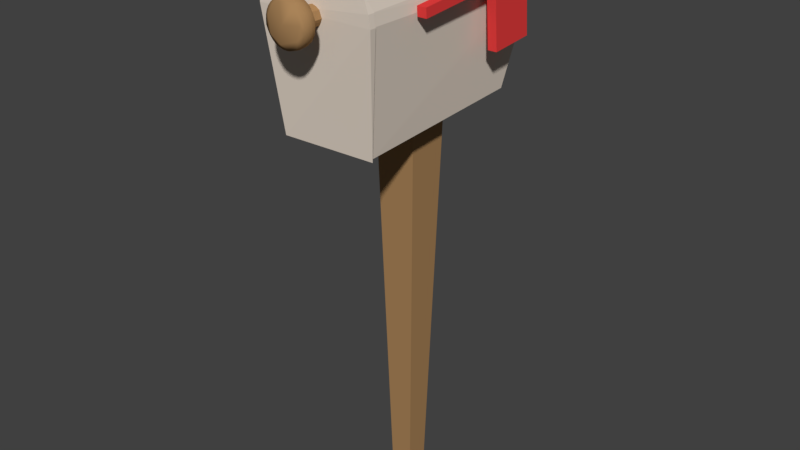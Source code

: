 # Source: mailbox_1_1_.blend  (saved by Blender 2.79.0; exported with 4.5.12 LTS)
import bpy
from mathutils import Matrix  # noqa: F401  (used for matrix-valued properties, if any)

bpy.ops.wm.read_factory_settings(use_empty=True)
scene = bpy.context.scene
scene.name = 'Scene'

# ---- collections
col_collection_1 = bpy.data.collections.new('Collection 1'); scene.collection.children.link(col_collection_1)

# ---- materials (node trees are filled in below, after node groups)
mat_material = bpy.data.materials.new('Material')
mat_material.alpha_threshold = 0.0
mat_material.use_transparent_shadow = False
mat_material.diffuse_color = (0.8, 0.7, 0.6, 1.0)
mat_material.roughness = 0.5
mat_material.specular_intensity = 0.0
mat_material.line_color = (0.0, 0.0, 0.0, 1.0)
mat_material_001 = bpy.data.materials.new('Material.001')
mat_material_001.alpha_threshold = 0.0
mat_material_001.use_transparent_shadow = False
mat_material_001.diffuse_color = (0.4, 0.23, 0.1, 1.0)
mat_material_001.roughness = 0.5
mat_material_001.specular_intensity = 0.0
mat_material_002 = bpy.data.materials.new('Material.002')
mat_material_002.alpha_threshold = 0.0
mat_material_002.use_transparent_shadow = False
mat_material_002.diffuse_color = (0.8, 0.05, 0.05, 1.0)
mat_material_002.roughness = 0.5
mat_material_002.specular_intensity = 0.0

# ---- material node trees

# ---- world
world_world = bpy.data.worlds.new('World'); scene.world = world_world
world_world.color = (0.05088, 0.05088, 0.05088)
world_world.use_sun_shadow = False
world_world.sun_shadow_jitter_overblur = 0.0
world_world.cycles.sampling_method = 'MANUAL'

# ---- meshes
me_cylinder = bpy.data.meshes.new('Cylinder')
me_cylinder.from_pydata([(-0.0809, 8.201, 1.0), (0.1756, 8.051, -1.0), (0.1951, 8.181, 1.0), (0.4121, 7.973, -1.0), (0.4889, 8.077, 1.0), (0.6886, 7.754, -1.0), (0.7071, 7.907, 1.0), (0.8603, 7.446, -1.0), (0.8939, 7.658, 1.0), (0.9808, 7.395, 1.0), (0.9001, 7.168, -0.983), (-0.8999, 7.168, -0.983), (-0.8694, 7.416, -1.0), (-0.9558, 7.508, 1.0), (-0.7086, 7.729, -1.0), (-0.7651, 7.851, 1.0), (-0.4399, 7.958, -1.0), (-0.4578, 8.094, 1.0), (-0.1043, 8.066, -1.0), (0.7012, 5.341, -0.7276), (0.7821, 5.205, 0.8924), (-0.8379, 5.205, 0.8924), (-0.7568, 5.341, -0.7276), (1.0, 7.2, 1.0), (-1.0, 7.2, 1.0), (-0.08305, 8.228, 1.042), (0.282, 8.192, 0.9811), (0.3166, 8.181, 1.042), (0.64, 8.008, 0.9811), (0.668, 7.985, 1.042), (0.9007, 7.702, 0.9811), (0.9177, 7.67, 1.042), (1.007, 7.4, 0.9811), (1.007, 7.4, 1.042), (1.027, 7.2, 0.9811), (-1.027, 7.2, 0.9811), (-0.9852, 7.499, 0.9811), (-0.9885, 7.5, 1.042), (-0.8084, 7.84, 0.9811), (-0.7855, 7.868, 1.042), (-0.5019, 8.101, 0.9811), (-0.47, 8.118, 1.042), (-0.119, 8.224, 0.9811), (0.8037, 5.162, 0.9019), (-0.8595, 5.162, 0.9266), (-0.8595, 5.162, 0.8771), (1.027, 7.2, 1.035), (-1.027, 7.2, 1.035), (0.0275, 7.364, 0.882), (-0.0275, 7.364, 1.218), (0.1324, 7.293, 0.882), (0.1208, 7.314, 1.218), (0.1624, 7.179, 1.218), (0.1633, 7.189, 0.882), (0.1173, 7.088, 0.882), (0.1002, 7.071, 1.218), (0.02063, 7.038, 0.882), (-0.004028, 7.038, 1.218), (-0.1002, 7.071, 0.882), (-0.1074, 7.076, 1.218), (-0.1659, 7.195, 0.882), (-0.1633, 7.189, 1.218), (-0.1324, 7.293, 1.218), (-0.1074, 7.324, 0.882), (0.03681, 7.574, 1.25), (0.1098, 7.562, 1.25), (0.1356, 7.54, 1.297), (0.07594, 7.558, 1.203), (0.177, 7.531, 1.25), (0.24, 7.492, 1.25), (0.2552, 7.462, 1.297), (0.3141, 7.41, 1.25), (0.336, 7.344, 1.297), (0.3263, 7.368, 1.203), (0.362, 7.31, 1.25), (0.3577, 7.276, 1.297), (0.3738, 7.237, 1.25), (0.3656, 7.205, 1.297), (0.3765, 7.163, 1.25), (0.3656, 7.195, 1.203), (0.3594, 7.091, 1.25), (0.3396, 7.064, 1.297), (0.3577, 7.124, 1.203), (0.3336, 7.022, 1.25), (0.3066, 7.001, 1.297), (0.336, 7.056, 1.203), (0.2846, 6.953, 1.251), (0.2619, 6.945, 1.297), (0.2309, 6.902, 1.251), (0.1446, 6.851, 1.25), (0.1443, 6.864, 1.297), (0.1992, 6.893, 1.203), (0.03708, 6.824, 1.25), (0.004706, 6.834, 1.297), (0.06671, 6.84, 1.203), (-0.03681, 6.826, 1.25), (-0.06671, 6.84, 1.297), (-0.1098, 6.838, 1.25), (-0.1356, 6.86, 1.297), (-0.07594, 6.842, 1.203), (-0.2099, 6.886, 1.25), (-0.2552, 6.938, 1.297), (-0.2924, 6.96, 1.25), (-0.3014, 6.993, 1.297), (-0.2619, 6.945, 1.203), (-0.3375, 7.032, 1.251), (-0.336, 7.056, 1.297), (-0.3066, 7.001, 1.203), (-0.3705, 7.126, 1.25), (-0.3656, 7.195, 1.297), (-0.3595, 7.133, 1.203), (-0.3765, 7.237, 1.25), (-0.3595, 7.267, 1.297), (-0.3576, 7.32, 1.251), (-0.3396, 7.336, 1.297), (-0.3577, 7.276, 1.203), (-0.3274, 7.387, 1.251), (-0.3066, 7.399, 1.297), (-0.336, 7.344, 1.203), (-0.2619, 7.455, 1.297), (-0.3014, 7.407, 1.203), (-0.2671, 7.467, 1.25), (-0.207, 7.501, 1.297), (-0.2552, 7.462, 1.203), (-0.1872, 7.527, 1.249), (-0.1443, 7.536, 1.297), (-0.1992, 7.507, 1.203), (5.531e-08, 7.2, 1.331), (-0.06399, 7.498, 1.314), (-0.2208, 7.413, 1.314), (-0.2885, 7.284, 1.315), (-0.2493, 7.029, 1.315), (-0.07751, 6.915, 1.316), (0.2311, 7.012, 1.315), (0.2972, 7.237, 1.315), (0.1994, 7.498, 1.306), (-0.1197, 7.558, 1.249), (-0.03708, 7.576, 1.25), (-0.04196, 7.564, 1.297), (-0.02993, 7.566, 1.203), (4.748e-08, 7.2, 1.169), (-0.0191, 7.496, 1.185), (0.2594, 7.447, 1.195), (0.2982, 7.171, 1.185), (0.2514, 6.945, 1.193), (0.0004857, 6.842, 1.194), (-0.2064, 6.907, 1.194), (-0.2878, 7.243, 1.184), (-0.2467, 7.375, 1.185), (0.1378, 7.536, 1.199), (0.07198, 7.556, 1.301), (0.2059, 7.5, 1.2), (0.3025, 7.401, 1.301), (0.3558, 7.272, 1.199), (0.3558, 7.128, 1.301), (0.3025, 6.999, 1.199), (0.14, 6.865, 1.199), (0.2007, 6.898, 1.301), (0.06964, 6.844, 1.301), (-0.1378, 6.864, 1.199), (-0.1982, 6.895, 1.3), (-0.3349, 7.06, 1.199), (-0.363, 7.199, 1.199), (-0.3562, 7.13, 1.301), (-0.14, 7.535, 1.199), (-0.2, -1.5, 0.1), (-0.38, 5.5, 0.19), (-0.2, -1.5, -0.1), (-0.38, 5.5, -0.19), (0.2, -1.5, 0.1), (0.38, 5.5, 0.19), (0.2, -1.5, -0.1), (0.38, 5.5, -0.19), (1.02, 7.31, 0.552), (1.02, 7.449, -0.245), (1.02, 7.151, 0.545), (1.02, 7.29, -0.252), (1.18, 7.31, 0.552), (1.18, 7.449, -0.245), (1.18, 7.151, 0.545), (1.18, 7.29, -0.252), (1.02, 7.449, -0.245), (1.02, 7.519, -0.6435), (1.02, 6.254, -0.2973), (1.02, 6.324, -0.6958), (1.18, 7.449, -0.245), (1.18, 7.519, -0.6435), (1.18, 6.254, -0.2973), (1.18, 6.324, -0.6958)], [], [(8, 7, 5), (1, 18, 0, 2), (3, 1, 2, 4), (5, 3, 4, 6), (10, 7, 9, 23), (6, 8, 5), (8, 9, 7), (12, 11, 24, 13), (14, 12, 13, 15), (16, 14, 15, 17), (31, 29, 27, 25, 41, 39, 37, 47, 46, 33), (18, 16, 17, 0), (21, 22, 19, 20), (1, 3, 5, 7, 10, 11, 12, 14, 16, 18), (20, 19, 10, 23), (21, 20, 23, 24), (11, 22, 21, 24), (22, 11, 10, 19), (26, 42, 25, 27), (28, 26, 27, 29), (30, 28, 29, 31), (32, 30, 31, 33), (34, 32, 33, 46), (37, 36, 35, 47), (38, 36, 37, 39), (40, 38, 39, 41), (42, 40, 41, 25), (46, 34, 35, 47), (43, 44, 45), (44, 43, 46, 47), (34, 46, 43), (45, 44, 47, 35), (45, 35, 34, 43), (51, 50, 48), (55, 56, 54), (62, 63, 60), (49, 48, 63), (64, 139, 137), (64, 138, 150), (64, 150, 65), (64, 67, 139), (65, 150, 66), (65, 149, 67), (68, 149, 65), (68, 66, 135), (68, 135, 69), (68, 151, 149), (69, 135, 70), (69, 142, 151), (71, 142, 69), (71, 70, 152), (71, 73, 142), (71, 152, 72), (71, 72, 74), (73, 153, 142), (74, 72, 75), (74, 153, 73), (76, 153, 74), (76, 75, 77), (76, 77, 78), (76, 79, 153), (78, 77, 154), (78, 82, 79), (80, 82, 78), (80, 154, 81), (80, 81, 83), (80, 85, 82), (83, 81, 84), (83, 155, 85), (86, 155, 83), (86, 84, 87), (86, 144, 155), (88, 144, 86), (88, 87, 157), (88, 91, 144), (89, 91, 88), (89, 157, 90), (89, 156, 91), (89, 90, 158), (89, 158, 92), (89, 94, 156), (92, 158, 93), (92, 145, 94), (95, 145, 92), (95, 93, 96), (95, 96, 97), (95, 99, 145), (97, 96, 98), (97, 159, 99), (100, 159, 97), (100, 98, 160), (100, 146, 159), (100, 160, 101), (101, 160, 131), (100, 101, 102), (100, 104, 146), (102, 101, 103), (102, 107, 104), (105, 107, 102), (105, 103, 106), (105, 161, 107), (108, 161, 105), (108, 106, 163), (108, 110, 161), (108, 163, 109), (108, 109, 111), (108, 162, 110), (111, 109, 112), (111, 115, 162), (113, 115, 111), (113, 112, 114), (113, 118, 115), (116, 118, 113), (116, 114, 117), (116, 120, 118), (121, 120, 116), (121, 117, 119), (121, 123, 120), (121, 119, 122), (121, 122, 124), (121, 126, 123), (124, 122, 125), (124, 125, 136), (124, 164, 126), (135, 128, 127), (150, 128, 135), (128, 129, 127), (129, 130, 127), (130, 131, 127), (130, 163, 131), (131, 132, 127), (132, 133, 127), (133, 134, 127), (154, 134, 133), (134, 135, 127), (134, 152, 135), (136, 125, 138), (136, 138, 137), (136, 139, 164), (53, 50, 51, 52), (141, 142, 140), (142, 143, 140), (143, 144, 140), (144, 145, 140), (144, 156, 145), (145, 146, 140), (159, 146, 145), (146, 147, 140), (146, 161, 147), (147, 148, 140), (148, 141, 140), (164, 141, 148), (49, 51, 48), (54, 53, 52, 55), (58, 56, 57, 59), (55, 57, 56), (60, 58, 59, 61), (61, 62, 60), (62, 49, 63), (59, 57, 55, 52, 51, 49, 62, 61), (56, 58, 60, 63, 48, 50, 53, 54), (149, 141, 139, 67), (150, 138, 128), (64, 137, 138), (152, 134, 75, 72), (64, 65, 67), (135, 66, 150), (68, 65, 66), (68, 69, 151), (152, 70, 135), (71, 69, 70), (71, 74, 73), (155, 143, 82, 85), (77, 75, 134), (76, 74, 75), (153, 79, 143), (76, 78, 79), (154, 77, 134), (79, 82, 143), (80, 78, 154), (154, 133, 84, 81), (80, 83, 85), (158, 132, 96, 93), (87, 84, 133), (86, 83, 84), (157, 87, 133), (88, 86, 87), (144, 91, 156), (89, 88, 157), (158, 90, 157), (156, 94, 145), (89, 92, 94), (161, 146, 104, 107), (95, 92, 93), (145, 99, 159), (95, 97, 99), (98, 96, 132), (160, 98, 132), (100, 97, 98), (100, 102, 104), (103, 101, 131), (163, 130, 112, 109), (106, 103, 131), (105, 102, 103), (163, 106, 131), (108, 105, 106), (161, 110, 162), (108, 111, 162), (148, 147, 115, 118), (162, 115, 147), (114, 112, 130), (113, 111, 112), (130, 129, 117, 114), (164, 148, 123, 126), (116, 113, 114), (118, 120, 148), (119, 117, 129), (121, 116, 117), (120, 123, 148), (122, 119, 129), (129, 128, 125, 122), (121, 124, 126), (133, 132, 158, 157), (124, 136, 164), (131, 160, 132), (142, 141, 149, 151), (138, 125, 128), (164, 139, 141), (136, 137, 139), (142, 153, 143), (143, 155, 144), (161, 162, 147), (165, 166, 168, 167), (167, 168, 172, 171), (171, 172, 170, 169), (169, 170, 166, 165), (167, 171, 169, 165), (172, 168, 166, 170), (173, 174, 176, 175), (175, 176, 180, 179), (179, 180, 178, 177), (177, 178, 174, 173), (175, 179, 177, 173), (180, 176, 174, 178), (181, 182, 184, 183), (183, 184, 188, 187), (187, 188, 186, 185), (185, 186, 182, 181), (183, 187, 185, 181), (188, 184, 182, 186)])
me_cylinder.polygons.foreach_set('use_smooth', [0, 0, 0, 0, 0, 0, 0, 0, 0, 0, 0, 0, 0, 0, 0, 0, 0, 0, 0, 0, 0, 0, 0, 0, 0, 0, 0, 0, 0, 0, 0, 0, 0, 0, 0, 0, 0, 1, 1, 1, 1, 1, 1, 1, 1, 1, 1, 1, 1, 1, 1, 1, 1, 1, 1, 1, 1, 1, 1, 1, 1, 1, 1, 1, 1, 1, 1, 1, 1, 1, 1, 1, 1, 1, 1, 1, 1, 1, 1, 1, 1, 1, 1, 1, 1, 1, 1, 1, 1, 1, 1, 1, 1, 1, 1, 1, 1, 1, 1, 1, 1, 1, 1, 1, 1, 1, 1, 1, 1, 1, 1, 1, 1, 1, 1, 1, 1, 1, 1, 1, 1, 1, 1, 1, 1, 1, 1, 1, 1, 1, 1, 1, 1, 1, 1, 1, 1, 1, 1, 0, 1, 1, 1, 1, 1, 1, 1, 1, 1, 1, 1, 1, 0, 0, 0, 0, 0, 0, 0, 0, 0, 1, 1, 1, 1, 1, 1, 1, 1, 1, 1, 1, 1, 1, 1, 1, 1, 1, 1, 1, 1, 1, 1, 1, 1, 1, 1, 1, 1, 1, 1, 1, 1, 1, 1, 1, 1, 1, 1, 1, 1, 1, 1, 1, 1, 1, 1, 1, 1, 1, 1, 1, 1, 1, 1, 1, 1, 1, 1, 1, 1, 1, 1, 1, 1, 1, 1, 1, 1, 1, 1, 1, 0, 0, 0, 0, 0, 0, 0, 0, 0, 0, 0, 0, 0, 0, 0, 0, 0, 0])
me_cylinder.polygons.foreach_set('material_index', [0, 0, 0, 0, 0, 0, 0, 0, 0, 0, 0, 0, 0, 0, 0, 0, 0, 0, 0, 0, 0, 0, 0, 0, 0, 0, 0, 0, 0, 0, 0, 0, 0, 1, 1, 1, 1, 1, 1, 1, 1, 1, 1, 1, 1, 1, 1, 1, 1, 1, 1, 1, 1, 1, 1, 1, 1, 1, 1, 1, 1, 1, 1, 1, 1, 1, 1, 1, 1, 1, 1, 1, 1, 1, 1, 1, 1, 1, 1, 1, 1, 1, 1, 1, 1, 1, 1, 1, 1, 1, 1, 1, 1, 1, 1, 1, 1, 1, 1, 1, 1, 1, 1, 1, 1, 1, 1, 1, 1, 1, 1, 1, 1, 1, 1, 1, 1, 1, 1, 1, 1, 1, 1, 1, 1, 1, 1, 1, 1, 1, 1, 1, 1, 1, 1, 1, 1, 1, 1, 1, 1, 1, 1, 1, 1, 1, 1, 1, 1, 1, 1, 1, 1, 1, 1, 1, 1, 1, 1, 1, 1, 1, 1, 1, 1, 1, 1, 1, 1, 1, 1, 1, 1, 1, 1, 1, 1, 1, 1, 1, 1, 1, 1, 1, 1, 1, 1, 1, 1, 1, 1, 1, 1, 1, 1, 1, 1, 1, 1, 1, 1, 1, 1, 1, 1, 1, 1, 1, 1, 1, 1, 1, 1, 1, 1, 1, 1, 1, 1, 1, 1, 1, 1, 1, 1, 1, 1, 1, 1, 1, 1, 1, 1, 1, 1, 1, 1, 1, 2, 2, 2, 2, 2, 2, 2, 2, 2, 2, 2, 2])
me_cylinder.materials.append(mat_material)
me_cylinder.materials.append(mat_material_001)
me_cylinder.materials.append(mat_material_002)
me_cylinder.use_remesh_preserve_volume = False
me_cylinder.use_remesh_preserve_attributes = False
me_cylinder.use_mirror_vertex_groups = False
me_cylinder.update()

# ---- objects
ob_cylinder = bpy.data.objects.new('Cylinder', me_cylinder)

# ---- transforms, parenting, visibility, modifiers, constraints
ob_cylinder.location = (8.339e-16, 0.0, 0.0)
ob_cylinder.rotation_euler = (1.571, 2.22e-16, 2.22e-16)
ob_cylinder.scale = (0.162, 0.162, 0.324)
ob_cylinder.lineart.crease_threshold = 0.0

# ---- collection membership
col_collection_1.objects.link(ob_cylinder)

# ---- scene / render settings (as saved in the file)
scene.frame_start = 1; scene.frame_end = 250; scene.frame_set(174)
scene.render.engine = 'BLENDER_EEVEE_NEXT'
scene.render.resolution_percentage = 50
scene.render.dither_intensity = 0.0
scene.cycles.use_denoising = False
scene.cycles.samples = 128
scene.cycles.sampling_pattern = 'TABULATED_SOBOL'
scene.cycles.use_adaptive_sampling = False
scene.cycles.use_light_tree = False
scene.cycles.blur_glossy = 0.0
scene.cycles.sample_clamp_indirect = 0.0
scene.view_settings.view_transform = 'Standard'
bpy.context.view_layer.update()

# ---- added for rendering (the .blend has no active camera and no usable light): camera, sun
cam_auto = bpy.data.cameras.new('AutoCamera')
cam_auto.lens = 50.0
cam_auto.sensor_width = 36.0
cam_auto.clip_end = 1000.0
ob_auto_camera = bpy.data.objects.new('AutoCamera', cam_auto)
scene.collection.objects.link(ob_auto_camera)
ob_auto_camera.location = (1.66273, -2.03397, 1.8652)
ob_auto_camera.rotation_euler = (1.09748, -7.21219e-08, 0.694738)
scene.camera = ob_auto_camera
light_auto_sun = bpy.data.lights.new('AutoSun', 'SUN')
light_auto_sun.energy = 3.0
light_auto_sun.angle = 0.0523599
ob_auto_sun = bpy.data.objects.new('AutoSun', light_auto_sun)
scene.collection.objects.link(ob_auto_sun)
ob_auto_sun.rotation_euler = (0.872665, 0.174533, 0.523599)
bpy.context.view_layer.update()

